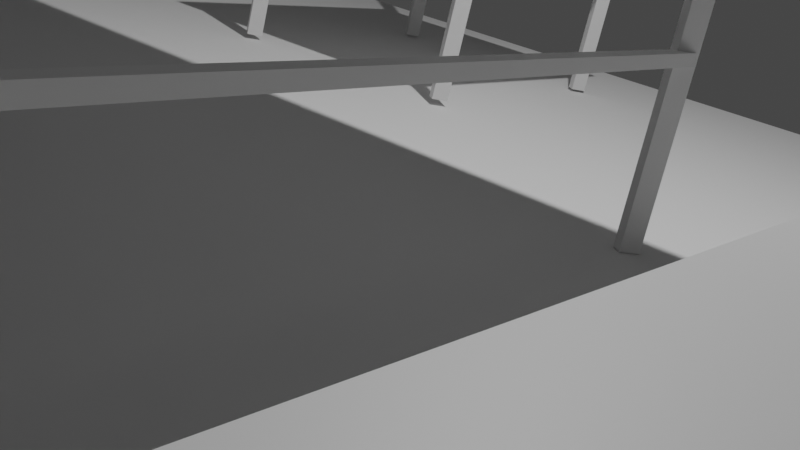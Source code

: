 # Source: 10-2024.blend  (saved by Blender 3.6.11; exported with 4.5.12 LTS)
import bpy
from mathutils import Matrix  # noqa: F401  (used for matrix-valued properties, if any)

bpy.ops.wm.read_factory_settings(use_empty=True)
scene = bpy.context.scene
scene.name = 'Scene'

# ---- collections
col_collection = bpy.data.collections.new('Collection'); scene.collection.children.link(col_collection)

# ---- materials (node trees are filled in below, after node groups)
mat_material_018 = bpy.data.materials.new('Material.018')
mat_material_018.use_transparent_shadow = False
mat_material_004 = bpy.data.materials.new('Material.004')
mat_material_004.use_transparent_shadow = False

# ---- material node trees
mat_material_018.use_nodes = True; mat_material_018.node_tree.nodes.clear()
_N = mat_material_018.node_tree.nodes; _L = mat_material_018.node_tree.links
n0 = _N.new('ShaderNodeBsdfPrincipled'); n0.name = 'Principled BSDF'; n0.location = (10, 300)
n0.distribution = 'GGX'
n0.subsurface_method = 'RANDOM_WALK_SKIN'
n0.inputs[3].default_value = 1.45
n0.inputs[27].default_value = (0.0, 0.0, 0.0, 1.0)
n0.inputs[28].default_value = 1.0
n1 = _N.new('ShaderNodeOutputMaterial'); n1.name = 'Material Output'; n1.location = (300, 300)
_L.new(n0.outputs[0], n1.inputs[0])
n1.is_active_output = True
mat_material_004.use_nodes = True; mat_material_004.node_tree.nodes.clear()
_N = mat_material_004.node_tree.nodes; _L = mat_material_004.node_tree.links
n0 = _N.new('ShaderNodeBsdfPrincipled'); n0.name = 'Principled BSDF'; n0.location = (10, 300)
n0.distribution = 'GGX'
n0.subsurface_method = 'RANDOM_WALK_SKIN'
n0.inputs[3].default_value = 1.45
n0.inputs[27].default_value = (0.0, 0.0, 0.0, 1.0)
n0.inputs[28].default_value = 1.0
n1 = _N.new('ShaderNodeOutputMaterial'); n1.name = 'Material Output'; n1.location = (300, 300)
_L.new(n0.outputs[0], n1.inputs[0])
n1.is_active_output = True

# ---- world
world_world = bpy.data.worlds.new('World'); scene.world = world_world
world_world.use_nodes = True; world_world.node_tree.nodes.clear()
_N = world_world.node_tree.nodes; _L = world_world.node_tree.links
n0 = _N.new('ShaderNodeOutputWorld'); n0.name = 'World Output'; n0.location = (300, 300)
n1 = _N.new('ShaderNodeBackground'); n1.name = 'Background'; n1.location = (10, 300)
n1.inputs[0].default_value = (0.05088, 0.05088, 0.05088, 1.0)
_L.new(n1.outputs[0], n0.inputs[0])
n0.is_active_output = True
world_world.color = (0.05088, 0.05088, 0.05088)
world_world.use_sun_shadow = False
world_world.sun_shadow_jitter_overblur = 0.0

# ---- cameras
cam_camera = bpy.data.cameras.new('Camera')
cam_camera.clip_end = 100.0
cam_camera.ortho_scale = 7.314

# ---- lights
light_light = bpy.data.lights.new('Light', 'POINT')
light_light.transmission_factor = 0.0
light_light.energy = 1000.0
light_light.shadow_soft_size = 0.1
light_light.shadow_maximum_resolution = 0.006
light_light.use_absolute_resolution = True

# ---- meshes
me_cube = bpy.data.meshes.new('Cube')
me_cube.from_pydata([(1.0, 1.0, 1.0), (1.0, 1.0, -1.0), (1.0, -1.0, 1.0), (1.0, -1.0, -1.0), (-1.0, 1.0, 1.0), (-1.0, 1.0, -1.0), (-1.0, -1.0, 1.0), (-1.0, -1.0, -1.0)], [], [(0, 4, 6, 2), (3, 2, 6, 7), (7, 6, 4, 5), (5, 1, 3, 7), (1, 0, 2, 3), (5, 4, 0, 1)])
_uv = me_cube.uv_layers.new(name='UVMap')
_uv.uv.foreach_set('vector', [0.625, 0.5, 0.875, 0.5, 0.875, 0.75, 0.625, 0.75, 0.375, 0.75, 0.625, 0.75, 0.625, 1.0, 0.375, 1.0, 0.375, 0.0, 0.625, 0.0, 0.625, 0.25, 0.375, 0.25, 0.125, 0.5, 0.375, 0.5, 0.375, 0.75, 0.125, 0.75, 0.375, 0.5, 0.625, 0.5, 0.625, 0.75, 0.375, 0.75, 0.375, 0.25, 0.625, 0.25, 0.625, 0.5, 0.375, 0.5])
me_cube.materials.append(mat_material_004)
me_cube.use_mirror_vertex_groups = False
me_cube.update()
me_plane = bpy.data.meshes.new('Plane')
me_plane.from_pydata([(-1.0, -1.0, 0.0), (1.0, -1.0, 0.0), (-1.0, 1.0, 0.0), (1.0, 1.0, 0.0)], [], [(0, 1, 3, 2)])
_uv = me_plane.uv_layers.new(name='UVMap')
_uv.uv.foreach_set('vector', [0.0, 0.0, 1.0, 0.0, 1.0, 1.0, 0.0, 1.0])
me_plane.update()

# ---- objects
ob_cube = bpy.data.objects.new('Cube', me_cube)
ob_light = bpy.data.objects.new('Light', light_light)
ob_camera = bpy.data.objects.new('Camera', cam_camera)
ob_cube_001 = bpy.data.objects.new('Cube.001', me_cube)
ob_cube_002 = bpy.data.objects.new('Cube.002', me_cube)
ob_cube_004 = bpy.data.objects.new('Cube.004', me_cube)
ob_cube_005 = bpy.data.objects.new('Cube.005', me_cube)
ob_cube_006 = bpy.data.objects.new('Cube.006', me_cube)
ob_cube_007 = bpy.data.objects.new('Cube.007', me_cube)
ob_cube_009 = bpy.data.objects.new('Cube.009', me_cube)
ob_cube_010 = bpy.data.objects.new('Cube.010', me_cube)
ob_cube_014 = bpy.data.objects.new('Cube.014', me_cube)
ob_cube_015 = bpy.data.objects.new('Cube.015', me_cube)
ob_cube_018 = bpy.data.objects.new('Cube.018', me_cube)
ob_cube_019 = bpy.data.objects.new('Cube.019', me_cube)
ob_cube_020 = bpy.data.objects.new('Cube.020', me_cube)
ob_cube_022 = bpy.data.objects.new('Cube.022', me_cube)
ob_cube_023 = bpy.data.objects.new('Cube.023', me_cube)
ob_cube_024 = bpy.data.objects.new('Cube.024', me_cube)
ob_cube_025 = bpy.data.objects.new('Cube.025', me_cube)
ob_cube_026 = bpy.data.objects.new('Cube.026', me_cube)
ob_cube_027 = bpy.data.objects.new('Cube.027', me_cube)
ob_cube_028 = bpy.data.objects.new('Cube.028', me_cube)
ob_cube_029 = bpy.data.objects.new('Cube.029', me_cube)
ob_cube_030 = bpy.data.objects.new('Cube.030', me_cube)
ob_cube_031 = bpy.data.objects.new('Cube.031', me_cube)
ob_cube_032 = bpy.data.objects.new('Cube.032', me_cube)
ob_cube_033 = bpy.data.objects.new('Cube.033', me_cube)
ob_cube_034 = bpy.data.objects.new('Cube.034', me_cube)
ob_cube_035 = bpy.data.objects.new('Cube.035', me_cube)
ob_cube_036 = bpy.data.objects.new('Cube.036', me_cube)
ob_cube_037 = bpy.data.objects.new('Cube.037', me_cube)
ob_cube_038 = bpy.data.objects.new('Cube.038', me_cube)
ob_cube_046 = bpy.data.objects.new('Cube.046', me_cube)
ob_cube_047 = bpy.data.objects.new('Cube.047', me_cube)
ob_cube_048 = bpy.data.objects.new('Cube.048', me_cube)
ob_cube_049 = bpy.data.objects.new('Cube.049', me_cube)
ob_cube_050 = bpy.data.objects.new('Cube.050', me_cube)
ob_cube_052 = bpy.data.objects.new('Cube.052', me_cube)
ob_cube_053 = bpy.data.objects.new('Cube.053', me_cube)
ob_cube_055 = bpy.data.objects.new('Cube.055', me_cube)
ob_cube_056 = bpy.data.objects.new('Cube.056', me_cube)
ob_cube_058 = bpy.data.objects.new('Cube.058', me_cube)
ob_cube_061 = bpy.data.objects.new('Cube.061', me_cube)
ob_camera_001 = bpy.data.objects.new('Camera.001', cam_camera)
ob_cube_064 = bpy.data.objects.new('Cube.064', me_cube)
ob_cube_065 = bpy.data.objects.new('Cube.065', me_cube)
ob_cube_066 = bpy.data.objects.new('Cube.066', me_cube)
ob_cube_067 = bpy.data.objects.new('Cube.067', me_cube)
ob_cube_068 = bpy.data.objects.new('Cube.068', me_cube)
ob_cube_069 = bpy.data.objects.new('Cube.069', me_cube)
ob_cube_070 = bpy.data.objects.new('Cube.070', me_cube)
ob_plane = bpy.data.objects.new('Plane', me_plane)

# ---- transforms, parenting, visibility, modifiers, constraints
ob_cube.location = (0.2718, -2.655, 2.506)
ob_cube.scale = (3.85, 3.035, 0.05166)
ob_cube.lock_rotations_4d = False
ob_cube.empty_display_type = 'ARROWS'
ob_cube.lineart.crease_threshold = 0.0
ob_cube.material_slots[0].link = 'OBJECT'; ob_cube.material_slots[0].material = mat_material_018
ob_light.location = (3.607, 0.04418, 6.642)
ob_light.rotation_euler = (0.6206, 0.06139, 1.904)
ob_light.lock_rotations_4d = False
ob_light.empty_display_type = 'ARROWS'
ob_light.color = (0.0, 0.0, 0.0, 0.0)
ob_light.lineart.crease_threshold = 0.0
ob_camera.location = (6.086, -5.84, 1.939)
ob_camera.rotation_euler = (1.243, -0.2072, 0.6437)
ob_camera.lock_rotations_4d = False
ob_camera.empty_display_type = 'ARROWS'
ob_camera.color = (0.0, 0.0, 0.0, 0.0)
ob_camera.display_type = 'WIRE'
ob_camera.lineart.crease_threshold = 0.0
ob_cube_001.location = (-3.477, -5.695, 1.241)
ob_cube_001.rotation_euler = (-1.876, -1.453, 0.9644)
ob_cube_001.scale = (1.275, 0.0685, 0.04329)
ob_cube_001.lock_rotations_4d = False
ob_cube_001.empty_display_type = 'ARROWS'
ob_cube_001.lineart.crease_threshold = 0.0
ob_cube_002.location = (3.773, -5.695, 1.241)
ob_cube_002.rotation_euler = (-2.141, -1.468, 1.227)
ob_cube_002.scale = (1.275, 0.0685, 0.04329)
ob_cube_002.lock_rotations_4d = False
ob_cube_002.empty_display_type = 'ARROWS'
ob_cube_002.lineart.crease_threshold = 0.0
ob_cube_004.location = (-3.382, 0.1887, 1.241)
ob_cube_004.rotation_euler = (-1.642, -1.524, 0.7293)
ob_cube_004.scale = (1.275, 0.0685, 0.04329)
ob_cube_004.lock_rotations_4d = False
ob_cube_004.empty_display_type = 'ARROWS'
ob_cube_004.lineart.crease_threshold = 0.0
ob_cube_005.location = (3.773, 0.2363, 1.241)
ob_cube_005.rotation_euler = (0.4939, -1.532, -1.176)
ob_cube_005.scale = (1.275, 0.0685, 0.04329)
ob_cube_005.lock_rotations_4d = False
ob_cube_005.empty_display_type = 'ARROWS'
ob_cube_005.lineart.crease_threshold = 0.0
ob_cube_006.location = (3.749, -2.708, 1.165)
ob_cube_006.rotation_euler = (3.07, -3.141, -1.582)
ob_cube_006.scale = (2.977, 0.05825, 0.03888)
ob_cube_006.lock_rotations_4d = False
ob_cube_006.empty_display_type = 'ARROWS'
ob_cube_006.lineart.crease_threshold = 0.0
ob_cube_007.location = (-3.388, -2.708, 1.165)
ob_cube_007.rotation_euler = (1.928, -3.136, -1.593)
ob_cube_007.scale = (2.919, 0.05711, 0.03812)
ob_cube_007.lock_rotations_4d = False
ob_cube_007.empty_display_type = 'ARROWS'
ob_cube_007.lineart.crease_threshold = 0.0
ob_cube_009.location = (1.101, 4.652, 1.6)
ob_cube_009.rotation_euler = (-1.052, -1.555, 0.3697)
ob_cube_009.scale = (1.613, 0.06976, 0.0445)
ob_cube_009.lock_rotations_4d = False
ob_cube_009.empty_display_type = 'ARROWS'
ob_cube_009.lineart.crease_threshold = 0.0
ob_cube_010.location = (-1.072, 4.652, 1.6)
ob_cube_010.rotation_euler = (-1.052, -1.555, 0.3697)
ob_cube_010.scale = (1.613, 0.06976, 0.0445)
ob_cube_010.lock_rotations_4d = False
ob_cube_010.empty_display_type = 'ARROWS'
ob_cube_010.lineart.crease_threshold = 0.0
ob_cube_014.location = (0.03977, 4.589, 2.213)
ob_cube_014.rotation_euler = (0.3195, -3.133, 0.02259)
ob_cube_014.scale = (1.115, 0.06342, 0.044)
ob_cube_014.lock_rotations_4d = False
ob_cube_014.empty_display_type = 'ARROWS'
ob_cube_014.lineart.crease_threshold = 0.0
ob_cube_015.location = (-0.001634, 3.325, 1.326)
ob_cube_015.rotation_euler = (-0.04138, -0.0, 0.0)
ob_cube_015.scale = (1.234, 1.425, -0.02085)
ob_cube_015.lock_rotations_4d = False
ob_cube_015.empty_display_type = 'ARROWS'
ob_cube_015.lineart.crease_threshold = 0.0
ob_cube_015.material_slots[0].link = 'OBJECT'; ob_cube_015.material_slots[0].material = mat_material_018
ob_cube_018.location = (-1.067, 2.027, 0.694)
ob_cube_018.rotation_euler = (-1.052, -1.555, 0.3697)
ob_cube_018.scale = (0.6876, 0.06975, 0.04448)
ob_cube_018.lock_rotations_4d = False
ob_cube_018.empty_display_type = 'ARROWS'
ob_cube_018.lineart.crease_threshold = 0.0
ob_cube_019.location = (1.089, 2.068, 0.7041)
ob_cube_019.rotation_euler = (-1.052, -1.555, 0.3697)
ob_cube_019.scale = (0.6876, 0.06975, 0.04448)
ob_cube_019.lock_rotations_4d = False
ob_cube_019.empty_display_type = 'ARROWS'
ob_cube_019.lineart.crease_threshold = 0.0
ob_cube_020.location = (0.03977, 4.628, 3.138)
ob_cube_020.rotation_euler = (0.3195, -3.133, 0.02259)
ob_cube_020.scale = (1.115, 0.06342, 0.044)
ob_cube_020.lock_rotations_4d = False
ob_cube_020.empty_display_type = 'ARROWS'
ob_cube_020.lineart.crease_threshold = 0.0
ob_cube_022.location = (-0.9785, -7.82, 1.33)
ob_cube_022.rotation_euler = (-6.301, -2.339e-05, -3.177)
ob_cube_022.scale = (1.234, 1.425, -0.02085)
ob_cube_022.lock_rotations_4d = False
ob_cube_022.empty_display_type = 'ARROWS'
ob_cube_022.lineart.crease_threshold = 0.0
ob_cube_022.material_slots[0].link = 'OBJECT'; ob_cube_022.material_slots[0].material = mat_material_018
ob_cube_023.location = (-2.128, -9.101, 1.618)
ob_cube_023.rotation_euler = (6.489, -1.547, -4.065)
ob_cube_023.scale = (1.613, 0.06976, 0.0445)
ob_cube_023.lock_rotations_4d = False
ob_cube_023.empty_display_type = 'ARROWS'
ob_cube_023.lineart.crease_threshold = 0.0
ob_cube_024.location = (0.04385, -9.178, 1.618)
ob_cube_024.rotation_euler = (6.489, -1.547, -4.065)
ob_cube_024.scale = (1.613, 0.06976, 0.0445)
ob_cube_024.lock_rotations_4d = False
ob_cube_024.empty_display_type = 'ARROWS'
ob_cube_024.lineart.crease_threshold = 0.0
ob_cube_025.location = (0.1312, -6.577, 0.667)
ob_cube_025.rotation_euler = (6.489, -1.547, -4.065)
ob_cube_025.scale = (0.6876, 0.06975, 0.04448)
ob_cube_025.lock_rotations_4d = False
ob_cube_025.empty_display_type = 'ARROWS'
ob_cube_025.lineart.crease_threshold = 0.0
ob_cube_026.location = (-2.025, -6.541, 0.6781)
ob_cube_026.rotation_euler = (6.489, -1.547, -4.065)
ob_cube_026.scale = (0.6876, 0.06975, 0.04448)
ob_cube_026.lock_rotations_4d = False
ob_cube_026.empty_display_type = 'ARROWS'
ob_cube_026.lineart.crease_threshold = 0.0
ob_cube_027.location = (-1.065, -9.077, 3.154)
ob_cube_027.rotation_euler = (6.579, -3.134, -3.154)
ob_cube_027.scale = (1.115, 0.06342, 0.044)
ob_cube_027.lock_rotations_4d = False
ob_cube_027.empty_display_type = 'ARROWS'
ob_cube_027.lineart.crease_threshold = 0.0
ob_cube_028.location = (-1.064, -9.061, 2.247)
ob_cube_028.rotation_euler = (6.579, -3.134, -3.154)
ob_cube_028.scale = (1.115, 0.06342, 0.044)
ob_cube_028.lock_rotations_4d = False
ob_cube_028.empty_display_type = 'ARROWS'
ob_cube_028.lineart.crease_threshold = 0.0
ob_cube_029.location = (7.058, -1.406, 1.379)
ob_cube_029.rotation_euler = (-6.316, 0.005673, -7.899)
ob_cube_029.scale = (1.234, 1.425, -0.02085)
ob_cube_029.lock_rotations_4d = False
ob_cube_029.empty_display_type = 'ARROWS'
ob_cube_029.lineart.crease_threshold = 0.0
ob_cube_029.material_slots[0].link = 'OBJECT'; ob_cube_029.material_slots[0].material = mat_material_018
ob_cube_030.location = (8.331, -2.569, 1.64)
ob_cube_030.rotation_euler = (12.02, -1.55, -14.32)
ob_cube_030.scale = (1.613, 0.06976, 0.0445)
ob_cube_030.lock_rotations_4d = False
ob_cube_030.empty_display_type = 'ARROWS'
ob_cube_030.lineart.crease_threshold = 0.0
ob_cube_031.location = (8.429, -0.3984, 1.652)
ob_cube_031.rotation_euler = (12.02, -1.55, -14.32)
ob_cube_031.scale = (1.613, 0.06976, 0.0445)
ob_cube_031.lock_rotations_4d = False
ob_cube_031.empty_display_type = 'ARROWS'
ob_cube_031.lineart.crease_threshold = 0.0
ob_cube_032.location = (5.815, -0.2799, 0.7421)
ob_cube_032.rotation_euler = (12.02, -1.55, -14.32)
ob_cube_032.scale = (0.6876, 0.06975, 0.04448)
ob_cube_032.lock_rotations_4d = False
ob_cube_032.empty_display_type = 'ARROWS'
ob_cube_032.lineart.crease_threshold = 0.0
ob_cube_033.location = (5.758, -2.435, 0.7403)
ob_cube_033.rotation_euler = (12.02, -1.55, -14.32)
ob_cube_033.scale = (0.6876, 0.06975, 0.04448)
ob_cube_033.lock_rotations_4d = False
ob_cube_033.empty_display_type = 'ARROWS'
ob_cube_033.lineart.crease_threshold = 0.0
ob_cube_034.location = (8.341, -1.516, 3.183)
ob_cube_034.rotation_euler = (6.594, -3.128, -7.877)
ob_cube_034.scale = (1.115, 0.06342, 0.044)
ob_cube_034.lock_rotations_4d = False
ob_cube_034.empty_display_type = 'ARROWS'
ob_cube_034.lineart.crease_threshold = 0.0
ob_cube_035.location = (8.311, -1.509, 2.276)
ob_cube_035.rotation_euler = (6.594, -3.128, -7.877)
ob_cube_035.scale = (1.115, 0.06342, 0.044)
ob_cube_035.lock_rotations_4d = False
ob_cube_035.empty_display_type = 'ARROWS'
ob_cube_035.lineart.crease_threshold = 0.0
ob_cube_036.location = (-6.506, -1.162, 1.306)
ob_cube_036.rotation_euler = (3.119, 3.14, -1.642)
ob_cube_036.scale = (1.234, 1.425, -0.02085)
ob_cube_036.lock_rotations_4d = False
ob_cube_036.empty_display_type = 'ARROWS'
ob_cube_036.lineart.crease_threshold = 0.0
ob_cube_036.material_slots[0].link = 'OBJECT'; ob_cube_036.material_slots[0].material = mat_material_018
ob_cube_037.location = (-7.746, 0.03166, 1.585)
ob_cube_037.rotation_euler = (-3.144, -1.592, -2.322)
ob_cube_037.scale = (1.613, 0.06976, 0.0445)
ob_cube_037.lock_rotations_4d = False
ob_cube_037.empty_display_type = 'ARROWS'
ob_cube_037.lineart.crease_threshold = 0.0
ob_cube_038.location = (-7.9, -2.136, 1.589)
ob_cube_038.rotation_euler = (-3.144, -1.592, -2.322)
ob_cube_038.scale = (1.613, 0.06976, 0.0445)
ob_cube_038.lock_rotations_4d = False
ob_cube_038.empty_display_type = 'ARROWS'
ob_cube_038.lineart.crease_threshold = 0.0
ob_cube_046.location = (-5.3, -2.317, 0.6511)
ob_cube_046.rotation_euler = (-3.144, -1.592, -2.322)
ob_cube_046.scale = (0.6876, 0.06975, 0.04448)
ob_cube_046.lock_rotations_4d = False
ob_cube_046.empty_display_type = 'ARROWS'
ob_cube_046.lineart.crease_threshold = 0.0
ob_cube_047.location = (-5.187, -0.1635, 0.658)
ob_cube_047.rotation_euler = (-3.144, -1.592, -2.322)
ob_cube_047.scale = (0.6876, 0.06975, 0.04448)
ob_cube_047.lock_rotations_4d = False
ob_cube_047.empty_display_type = 'ARROWS'
ob_cube_047.lineart.crease_threshold = 0.0
ob_cube_048.location = (-7.767, -1.028, 3.124)
ob_cube_048.rotation_euler = (-2.841, -0.009568, -1.619)
ob_cube_048.scale = (1.115, 0.06342, 0.044)
ob_cube_048.lock_rotations_4d = False
ob_cube_048.empty_display_type = 'ARROWS'
ob_cube_048.lineart.crease_threshold = 0.0
ob_cube_049.location = (-7.747, -1.031, 2.217)
ob_cube_049.rotation_euler = (-2.841, -0.009568, -1.619)
ob_cube_049.scale = (1.115, 0.06342, 0.044)
ob_cube_049.lock_rotations_4d = False
ob_cube_049.empty_display_type = 'ARROWS'
ob_cube_049.lineart.crease_threshold = 0.0
ob_cube_050.location = (-6.652, -4.341, 1.331)
ob_cube_050.rotation_euler = (3.134, 3.131, -1.517)
ob_cube_050.scale = (1.234, 1.425, -0.02085)
ob_cube_050.lock_rotations_4d = False
ob_cube_050.empty_display_type = 'ARROWS'
ob_cube_050.lineart.crease_threshold = 0.0
ob_cube_050.material_slots[0].link = 'OBJECT'; ob_cube_050.material_slots[0].material = mat_material_018
ob_cube_052.location = (-7.91, -5.477, 1.644)
ob_cube_052.rotation_euler = (-2.984, -1.609, -2.358)
ob_cube_052.scale = (1.613, 0.06976, 0.0445)
ob_cube_052.lock_rotations_4d = False
ob_cube_052.empty_display_type = 'ARROWS'
ob_cube_052.lineart.crease_threshold = 0.0
ob_cube_053.location = (-5.321, -5.343, 0.6668)
ob_cube_053.rotation_euler = (-2.984, -1.609, -2.358)
ob_cube_053.scale = (0.6876, 0.06975, 0.04448)
ob_cube_053.lock_rotations_4d = False
ob_cube_053.empty_display_type = 'ARROWS'
ob_cube_053.lineart.crease_threshold = 0.0
ob_cube_055.location = (-7.893, -4.347, 3.168)
ob_cube_055.rotation_euler = (-2.856, -0.01797, -1.494)
ob_cube_055.scale = (1.115, 0.06342, 0.044)
ob_cube_055.lock_rotations_4d = False
ob_cube_055.empty_display_type = 'ARROWS'
ob_cube_055.lineart.crease_threshold = 0.0
ob_cube_056.location = (-7.886, -4.356, 2.26)
ob_cube_056.rotation_euler = (-2.856, -0.01797, -1.494)
ob_cube_056.scale = (1.115, 0.06342, 0.044)
ob_cube_056.lock_rotations_4d = False
ob_cube_056.empty_display_type = 'ARROWS'
ob_cube_056.lineart.crease_threshold = 0.0
ob_cube_058.location = (-8.026, -3.307, 1.621)
ob_cube_058.rotation_euler = (-2.984, -1.609, -2.358)
ob_cube_058.scale = (1.613, 0.06976, 0.0445)
ob_cube_058.lock_rotations_4d = False
ob_cube_058.empty_display_type = 'ARROWS'
ob_cube_058.lineart.crease_threshold = 0.0
ob_cube_061.location = (-5.477, -3.192, 0.6555)
ob_cube_061.rotation_euler = (-2.984, -1.609, -2.358)
ob_cube_061.scale = (0.6876, 0.06975, 0.04448)
ob_cube_061.lock_rotations_4d = False
ob_cube_061.empty_display_type = 'ARROWS'
ob_cube_061.lineart.crease_threshold = 0.0
ob_camera_001.location = (5.235, -10.36, 1.096)
ob_camera_001.rotation_euler = (1.243, -0.2072, 0.6437)
ob_camera_001.lock_rotations_4d = False
ob_camera_001.empty_display_type = 'ARROWS'
ob_camera_001.color = (0.0, 0.0, 0.0, 0.0)
ob_camera_001.display_type = 'WIRE'
ob_camera_001.lineart.crease_threshold = 0.0
ob_cube_064.location = (6.917, -4.721, 1.329)
ob_cube_064.rotation_euler = (-6.316, 0.005453, -7.899)
ob_cube_064.scale = (1.234, 1.425, -0.02085)
ob_cube_064.lock_rotations_4d = False
ob_cube_064.empty_display_type = 'ARROWS'
ob_cube_064.lineart.crease_threshold = 0.0
ob_cube_064.material_slots[0].link = 'OBJECT'; ob_cube_064.material_slots[0].material = mat_material_018
ob_cube_065.location = (8.19, -5.884, 1.591)
ob_cube_065.rotation_euler = (15.16, -1.591, -17.46)
ob_cube_065.scale = (1.613, 0.06976, 0.0445)
ob_cube_065.lock_rotations_4d = False
ob_cube_065.empty_display_type = 'ARROWS'
ob_cube_065.lineart.crease_threshold = 0.0
ob_cube_066.location = (8.289, -3.713, 1.603)
ob_cube_066.rotation_euler = (15.16, -1.591, -17.46)
ob_cube_066.scale = (1.613, 0.06976, 0.0445)
ob_cube_066.lock_rotations_4d = False
ob_cube_066.empty_display_type = 'ARROWS'
ob_cube_066.lineart.crease_threshold = 0.0
ob_cube_067.location = (5.675, -3.595, 0.6922)
ob_cube_067.rotation_euler = (15.16, -1.591, -17.46)
ob_cube_067.scale = (0.6876, 0.06975, 0.04448)
ob_cube_067.lock_rotations_4d = False
ob_cube_067.empty_display_type = 'ARROWS'
ob_cube_067.lineart.crease_threshold = 0.0
ob_cube_068.location = (5.618, -5.75, 0.6909)
ob_cube_068.rotation_euler = (15.16, -1.591, -17.46)
ob_cube_068.scale = (0.6876, 0.06975, 0.04448)
ob_cube_068.lock_rotations_4d = False
ob_cube_068.empty_display_type = 'ARROWS'
ob_cube_068.lineart.crease_threshold = 0.0
ob_cube_069.location = (8.2, -4.83, 3.134)
ob_cube_069.rotation_euler = (6.594, -3.128, -7.877)
ob_cube_069.scale = (1.115, 0.06342, 0.044)
ob_cube_069.lock_rotations_4d = False
ob_cube_069.empty_display_type = 'ARROWS'
ob_cube_069.lineart.crease_threshold = 0.0
ob_cube_070.location = (8.218, -4.824, 2.203)
ob_cube_070.rotation_euler = (6.594, -3.128, -7.877)
ob_cube_070.scale = (1.115, 0.06342, 0.044)
ob_cube_070.lock_rotations_4d = False
ob_cube_070.empty_display_type = 'ARROWS'
ob_cube_070.lineart.crease_threshold = 0.0
ob_plane.location = (-0.5341, -3.56, -0.03951)
ob_plane.scale = (9.613, 9.896, 1.748)

# ---- collection membership
col_collection.objects.link(ob_cube)
col_collection.objects.link(ob_light)
col_collection.objects.link(ob_camera)
col_collection.objects.link(ob_cube_001)
col_collection.objects.link(ob_cube_002)
col_collection.objects.link(ob_cube_004)
col_collection.objects.link(ob_cube_005)
col_collection.objects.link(ob_cube_006)
col_collection.objects.link(ob_cube_007)
col_collection.objects.link(ob_cube_009)
col_collection.objects.link(ob_cube_010)
col_collection.objects.link(ob_cube_014)
col_collection.objects.link(ob_cube_015)
col_collection.objects.link(ob_cube_018)
col_collection.objects.link(ob_cube_019)
col_collection.objects.link(ob_cube_020)
col_collection.objects.link(ob_cube_022)
col_collection.objects.link(ob_cube_023)
col_collection.objects.link(ob_cube_024)
col_collection.objects.link(ob_cube_025)
col_collection.objects.link(ob_cube_026)
col_collection.objects.link(ob_cube_027)
col_collection.objects.link(ob_cube_028)
col_collection.objects.link(ob_cube_029)
col_collection.objects.link(ob_cube_030)
col_collection.objects.link(ob_cube_031)
col_collection.objects.link(ob_cube_032)
col_collection.objects.link(ob_cube_033)
col_collection.objects.link(ob_cube_034)
col_collection.objects.link(ob_cube_035)
col_collection.objects.link(ob_cube_036)
col_collection.objects.link(ob_cube_037)
col_collection.objects.link(ob_cube_038)
col_collection.objects.link(ob_cube_046)
col_collection.objects.link(ob_cube_047)
col_collection.objects.link(ob_cube_048)
col_collection.objects.link(ob_cube_049)
col_collection.objects.link(ob_cube_050)
col_collection.objects.link(ob_cube_052)
col_collection.objects.link(ob_cube_053)
col_collection.objects.link(ob_cube_055)
col_collection.objects.link(ob_cube_056)
col_collection.objects.link(ob_cube_058)
col_collection.objects.link(ob_cube_061)
col_collection.objects.link(ob_camera_001)
col_collection.objects.link(ob_cube_064)
col_collection.objects.link(ob_cube_065)
col_collection.objects.link(ob_cube_066)
col_collection.objects.link(ob_cube_067)
col_collection.objects.link(ob_cube_068)
col_collection.objects.link(ob_cube_069)
col_collection.objects.link(ob_cube_070)
col_collection.objects.link(ob_plane)

# ---- scene / render settings (as saved in the file)
scene.camera = ob_camera
scene.frame_start = 1; scene.frame_end = 250; scene.frame_set(145)
scene.render.engine = 'BLENDER_EEVEE_NEXT'
scene.cycles.sampling_pattern = 'TABULATED_SOBOL'
scene.view_settings.view_transform = 'Filmic'
bpy.context.view_layer.update()
